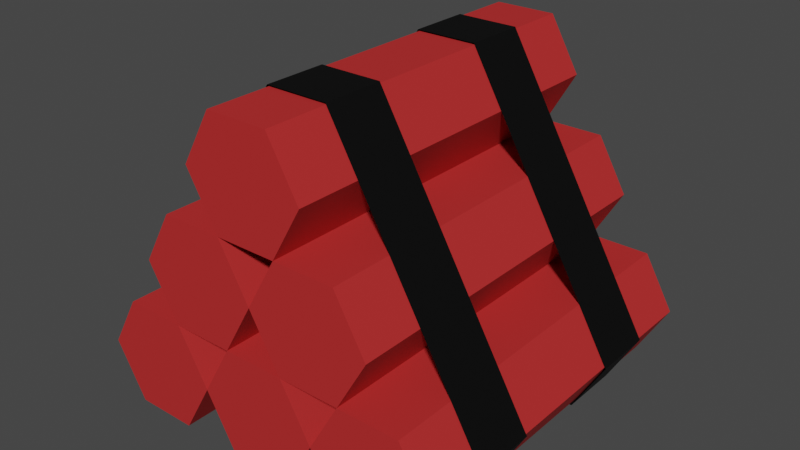 # Source: SM_Prop_TNT.blend  (saved by Blender 3.1.7; exported with 4.5.12 LTS)
import bpy
from mathutils import Matrix  # noqa: F401  (used for matrix-valued properties, if any)

bpy.ops.wm.read_factory_settings(use_empty=True)
scene = bpy.context.scene
scene.name = 'Scene'

# ---- collections
col_collection = bpy.data.collections.new('Collection'); scene.collection.children.link(col_collection)

# ---- materials (node trees are filled in below, after node groups)
mat_m_basic_tnt = bpy.data.materials.new('M_Basic_TNT')
mat_m_basic_tnt.alpha_threshold = 0.0
mat_m_basic_tnt.use_transparent_shadow = False
mat_m_basic_tnt.line_color = (0.0, 0.0, 0.0, 1.0)
mat_m_basic_tnt_strap = bpy.data.materials.new('M_Basic_TNT_Strap')
mat_m_basic_tnt_strap.use_transparent_shadow = False

# ---- material node trees
mat_m_basic_tnt.use_nodes = True; mat_m_basic_tnt.node_tree.nodes.clear()
_N = mat_m_basic_tnt.node_tree.nodes; _L = mat_m_basic_tnt.node_tree.links
n0 = _N.new('ShaderNodeOutputMaterial'); n0.name = 'Material Output'; n0.location = (300, 300)
n1 = _N.new('ShaderNodeBsdfPrincipled'); n1.name = 'Principled BSDF'; n1.location = (10, 300)
n1.distribution = 'GGX'
n1.subsurface_method = 'RANDOM_WALK_SKIN'
n1.inputs[0].default_value = (0.5029, 0.02519, 0.02519, 1.0)
n1.inputs[2].default_value = 0.75
n1.inputs[3].default_value = 1.45
n1.inputs[13].default_value = 0.25
n1.inputs[27].default_value = (0.0, 0.0, 0.0, 1.0)
n1.inputs[28].default_value = 1.0
_L.new(n1.outputs[0], n0.inputs[0])
n0.is_active_output = True
mat_m_basic_tnt_strap.use_nodes = True; mat_m_basic_tnt_strap.node_tree.nodes.clear()
_N = mat_m_basic_tnt_strap.node_tree.nodes; _L = mat_m_basic_tnt_strap.node_tree.links
n0 = _N.new('ShaderNodeBsdfPrincipled'); n0.name = 'Principled BSDF'; n0.location = (10, 300)
n0.distribution = 'GGX'
n0.subsurface_method = 'RANDOM_WALK_SKIN'
n0.inputs[0].default_value = (0.0, 0.0, 0.0, 1.0)
n0.inputs[2].default_value = 0.75
n0.inputs[3].default_value = 1.45
n0.inputs[13].default_value = 0.25
n0.inputs[27].default_value = (0.0, 0.0, 0.0, 1.0)
n0.inputs[28].default_value = 1.0
n1 = _N.new('ShaderNodeOutputMaterial'); n1.name = 'Material Output'; n1.location = (300, 300)
_L.new(n0.outputs[0], n1.inputs[0])
n1.is_active_output = True

# ---- world
world_world = bpy.data.worlds.new('World'); scene.world = world_world
world_world.use_nodes = True; world_world.node_tree.nodes.clear()
_N = world_world.node_tree.nodes; _L = world_world.node_tree.links
n0 = _N.new('ShaderNodeOutputWorld'); n0.name = 'World Output'; n0.location = (300, 300)
n1 = _N.new('ShaderNodeBackground'); n1.name = 'Background'; n1.location = (10, 300)
n1.inputs[0].default_value = (0.05088, 0.05088, 0.05088, 1.0)
_L.new(n1.outputs[0], n0.inputs[0])
n0.is_active_output = True
world_world.color = (0.05088, 0.05088, 0.05088)
world_world.use_sun_shadow = False
world_world.sun_shadow_jitter_overblur = 0.0

# ---- meshes
me_cylinder = bpy.data.meshes.new('Cylinder')
me_cylinder.from_pydata([(-0.2858, 0.33, -1.0), (-0.2858, 0.33, 1.0), (4.172e-07, 0.165, -1.0), (4.172e-07, 0.165, 1.0), (2.98e-08, -0.165, -1.0), (3.874e-07, -0.165, 1.0), (-0.2858, -0.33, -1.0), (-0.2858, -0.33, 1.0), (-0.5716, -0.165, -1.0), (-0.5716, -0.165, 1.0), (-0.5716, 0.165, -1.0), (-0.5716, 0.165, 1.0), (-0.2858, -0.33, -1.0), (-0.2858, -0.33, 1.0), (4.47e-07, -0.495, -1.0), (4.47e-07, -0.495, 1.0), (5.96e-08, -0.825, -1.0), (4.172e-07, -0.825, 1.0), (-0.2858, -0.99, -1.0), (-0.2858, -0.99, 1.0), (-0.5716, -0.825, -1.0), (-0.5716, -0.825, 1.0), (-0.5716, -0.495, -1.0), (-0.5716, -0.495, 1.0), (-0.2858, 0.99, -1.0), (-0.2858, 0.99, 1.0), (3.874e-07, 0.825, -1.0), (3.874e-07, 0.825, 1.0), (0.0, 0.495, -1.0), (3.576e-07, 0.495, 1.0), (-0.2858, 0.33, -1.0), (-0.2858, 0.33, 1.0), (-0.5716, 0.495, -1.0), (-0.5716, 0.495, 1.0), (-0.5716, 0.825, -1.0), (-0.5716, 0.825, 1.0), (-0.8574, 0.66, -1.0), (-0.8574, 0.66, 1.0), (-0.5716, 0.495, -1.0), (-0.5716, 0.495, 1.0), (-0.5716, 0.165, -1.0), (-0.5716, 0.165, 1.0), (-0.8574, -1.249e-08, -1.0), (-0.8574, -1.249e-08, 1.0), (-1.143, 0.165, -1.0), (-1.143, 0.165, 1.0), (-1.143, 0.495, -1.0), (-1.143, 0.495, 1.0), (-0.8574, 4.711e-08, -1.0), (-0.8574, 4.711e-08, 1.0), (-0.5716, -0.165, -1.0), (-0.5716, -0.165, 1.0), (-0.5716, -0.495, -1.0), (-0.5716, -0.495, 1.0), (-0.8574, -0.66, -1.0), (-0.8574, -0.66, 1.0), (-1.143, -0.495, -1.0), (-1.143, -0.495, 1.0), (-1.143, -0.165, -1.0), (-1.143, -0.165, 1.0), (-1.429, 0.33, -1.0), (-1.429, 0.33, 1.0), (-1.143, 0.165, -1.0), (-1.143, 0.165, 1.0), (-1.143, -0.165, -1.0), (-1.143, -0.165, 1.0), (-1.429, -0.33, -1.0), (-1.429, -0.33, 1.0), (-1.715, -0.165, -1.0), (-1.715, -0.165, 1.0), (-1.715, 0.165, -1.0), (-1.715, 0.165, 1.0), (0.006669, -0.8332, 0.6667), (0.006669, -0.8332, 0.3333), (0.006669, -0.8332, -0.3333), (0.006669, -0.8332, -0.6667), (-0.282, -0.9999, 0.6667), (-0.282, -0.9999, 0.3333), (-0.282, -0.9999, -0.3333), (-0.282, -0.9999, -0.6667), (-0.282, 0.9999, -0.6667), (-0.282, 0.9999, -0.3333), (-0.282, 0.9999, 0.3333), (-0.282, 0.9999, 0.6667), (0.006669, 0.8332, 0.6667), (0.006669, 0.8332, 0.3333), (0.006669, 0.8332, -0.3333), (0.006669, 0.8332, -0.6667), (-1.725, -0.1667, 0.6667), (-1.725, -0.1667, 0.3333), (-1.725, -0.1667, -0.3333), (-1.725, -0.1667, -0.6667), (-1.725, 0.1666, 0.6667), (-1.725, 0.1666, 0.3333), (-1.725, 0.1666, -0.3333), (-1.725, 0.1666, -0.6667)], [], [(0, 1, 3, 2), (2, 3, 5, 4), (4, 5, 7, 6), (6, 7, 9, 8), (3, 1, 11, 9, 7, 5), (8, 9, 11, 10), (10, 11, 1, 0), (0, 2, 4, 6, 8, 10), (12, 13, 15, 14), (14, 15, 17, 16), (16, 17, 19, 18), (18, 19, 21, 20), (15, 13, 23, 21, 19, 17), (20, 21, 23, 22), (22, 23, 13, 12), (12, 14, 16, 18, 20, 22), (24, 25, 27, 26), (26, 27, 29, 28), (28, 29, 31, 30), (30, 31, 33, 32), (27, 25, 35, 33, 31, 29), (32, 33, 35, 34), (34, 35, 25, 24), (24, 26, 28, 30, 32, 34), (36, 37, 39, 38), (38, 39, 41, 40), (40, 41, 43, 42), (42, 43, 45, 44), (39, 37, 47, 45, 43, 41), (44, 45, 47, 46), (46, 47, 37, 36), (36, 38, 40, 42, 44, 46), (48, 49, 51, 50), (50, 51, 53, 52), (52, 53, 55, 54), (54, 55, 57, 56), (51, 49, 59, 57, 55, 53), (56, 57, 59, 58), (58, 59, 49, 48), (48, 50, 52, 54, 56, 58), (60, 61, 63, 62), (62, 63, 65, 64), (64, 65, 67, 66), (66, 67, 69, 68), (63, 61, 71, 69, 67, 65), (68, 69, 71, 70), (70, 71, 61, 60), (60, 62, 64, 66, 68, 70), (91, 90, 94, 95), (89, 88, 92, 93), (73, 85, 84, 72), (79, 78, 90, 91), (75, 87, 86, 74), (77, 76, 88, 89), (80, 81, 86, 87), (82, 83, 84, 85), (75, 74, 78, 79), (73, 72, 76, 77), (80, 95, 94, 81), (82, 93, 92, 83)])
me_cylinder.polygons.foreach_set('material_index', [0, 0, 0, 0, 0, 0, 0, 0, 0, 0, 0, 0, 0, 0, 0, 0, 0, 0, 0, 0, 0, 0, 0, 0, 0, 0, 0, 0, 0, 0, 0, 0, 0, 0, 0, 0, 0, 0, 0, 0, 0, 0, 0, 0, 0, 0, 0, 0, 1, 1, 1, 1, 1, 1, 1, 1, 1, 1, 1, 1])
_uv = me_cylinder.uv_layers.new(name='UVMap')
_uv.uv.foreach_set('vector', [1.0, 0.5, 1.0, 1.0, 0.8333, 1.0, 0.8333, 0.5, 0.8333, 0.5, 0.8333, 1.0, 0.6667, 1.0, 0.6667, 0.5, 0.6667, 0.5, 0.6667, 1.0, 0.5, 1.0, 0.5, 0.5, 0.5, 0.5, 0.5, 1.0, 0.3333, 1.0, 0.3333, 0.5, 0.4578, 0.37, 0.25, 0.49, 0.04215, 0.37, 0.04215, 0.13, 0.25, 0.01, 0.4578, 0.13, 0.3333, 0.5, 0.3333, 1.0, 0.1667, 1.0, 0.1667, 0.5, 0.1667, 0.5, 0.1667, 1.0, -8.941e-08, 1.0, -8.941e-08, 0.5, 0.75, 0.49, 0.9578, 0.37, 0.9578, 0.13, 0.75, 0.01, 0.5422, 0.13, 0.5422, 0.37, 1.0, 0.5, 1.0, 1.0, 0.8333, 1.0, 0.8333, 0.5, 0.8333, 0.5, 0.8333, 1.0, 0.6667, 1.0, 0.6667, 0.5, 0.6667, 0.5, 0.6667, 1.0, 0.5, 1.0, 0.5, 0.5, 0.5, 0.5, 0.5, 1.0, 0.3333, 1.0, 0.3333, 0.5, 0.4578, 0.37, 0.25, 0.49, 0.04215, 0.37, 0.04215, 0.13, 0.25, 0.01, 0.4578, 0.13, 0.3333, 0.5, 0.3333, 1.0, 0.1667, 1.0, 0.1667, 0.5, 0.1667, 0.5, 0.1667, 1.0, -8.941e-08, 1.0, -8.941e-08, 0.5, 0.75, 0.49, 0.9578, 0.37, 0.9578, 0.13, 0.75, 0.01, 0.5422, 0.13, 0.5422, 0.37, 1.0, 0.5, 1.0, 1.0, 0.8333, 1.0, 0.8333, 0.5, 0.8333, 0.5, 0.8333, 1.0, 0.6667, 1.0, 0.6667, 0.5, 0.6667, 0.5, 0.6667, 1.0, 0.5, 1.0, 0.5, 0.5, 0.5, 0.5, 0.5, 1.0, 0.3333, 1.0, 0.3333, 0.5, 0.4578, 0.37, 0.25, 0.49, 0.04215, 0.37, 0.04215, 0.13, 0.25, 0.01, 0.4578, 0.13, 0.3333, 0.5, 0.3333, 1.0, 0.1667, 1.0, 0.1667, 0.5, 0.1667, 0.5, 0.1667, 1.0, -8.941e-08, 1.0, -8.941e-08, 0.5, 0.75, 0.49, 0.9578, 0.37, 0.9578, 0.13, 0.75, 0.01, 0.5422, 0.13, 0.5422, 0.37, 1.0, 0.5, 1.0, 1.0, 0.8333, 1.0, 0.8333, 0.5, 0.8333, 0.5, 0.8333, 1.0, 0.6667, 1.0, 0.6667, 0.5, 0.6667, 0.5, 0.6667, 1.0, 0.5, 1.0, 0.5, 0.5, 0.5, 0.5, 0.5, 1.0, 0.3333, 1.0, 0.3333, 0.5, 0.4578, 0.37, 0.25, 0.49, 0.04215, 0.37, 0.04215, 0.13, 0.25, 0.01, 0.4578, 0.13, 0.3333, 0.5, 0.3333, 1.0, 0.1667, 1.0, 0.1667, 0.5, 0.1667, 0.5, 0.1667, 1.0, -8.941e-08, 1.0, -8.941e-08, 0.5, 0.75, 0.49, 0.9578, 0.37, 0.9578, 0.13, 0.75, 0.01, 0.5422, 0.13, 0.5422, 0.37, 1.0, 0.5, 1.0, 1.0, 0.8333, 1.0, 0.8333, 0.5, 0.8333, 0.5, 0.8333, 1.0, 0.6667, 1.0, 0.6667, 0.5, 0.6667, 0.5, 0.6667, 1.0, 0.5, 1.0, 0.5, 0.5, 0.5, 0.5, 0.5, 1.0, 0.3333, 1.0, 0.3333, 0.5, 0.4578, 0.37, 0.25, 0.49, 0.04215, 0.37, 0.04215, 0.13, 0.25, 0.01, 0.4578, 0.13, 0.3333, 0.5, 0.3333, 1.0, 0.1667, 1.0, 0.1667, 0.5, 0.1667, 0.5, 0.1667, 1.0, -8.941e-08, 1.0, -8.941e-08, 0.5, 0.75, 0.49, 0.9578, 0.37, 0.9578, 0.13, 0.75, 0.01, 0.5422, 0.13, 0.5422, 0.37, 1.0, 0.5, 1.0, 1.0, 0.8333, 1.0, 0.8333, 0.5, 0.8333, 0.5, 0.8333, 1.0, 0.6667, 1.0, 0.6667, 0.5, 0.6667, 0.5, 0.6667, 1.0, 0.5, 1.0, 0.5, 0.5, 0.5, 0.5, 0.5, 1.0, 0.3333, 1.0, 0.3333, 0.5, 0.4578, 0.37, 0.25, 0.49, 0.04215, 0.37, 0.04215, 0.13, 0.25, 0.01, 0.4578, 0.13, 0.3333, 0.5, 0.3333, 1.0, 0.1667, 1.0, 0.1667, 0.5, 0.1667, 0.5, 0.1667, 1.0, -8.941e-08, 1.0, -8.941e-08, 0.5, 0.75, 0.49, 0.9578, 0.37, 0.9578, 0.13, 0.75, 0.01, 0.5422, 0.13, 0.5422, 0.37, 0.3333, 0.5833, 0.3333, 0.6667, 0.1667, 0.6667, 0.1667, 0.5833, 0.3333, 0.8333, 0.3333, 0.9167, 0.1667, 0.9167, 0.1667, 0.8333, 0.6667, 0.8333, 0.8333, 0.8333, 0.8333, 0.9167, 0.6667, 0.9167, 0.5, 0.5833, 0.5, 0.6667, 0.3333, 0.6667, 0.3333, 0.5833, 0.6667, 0.5833, 0.8333, 0.5833, 0.8333, 0.6667, 0.6667, 0.6667, 0.5, 0.8333, 0.5, 0.9167, 0.3333, 0.9167, 0.3333, 0.8333, 1.0, 0.5833, 1.0, 0.6667, 0.8333, 0.6667, 0.8333, 0.5833, 1.0, 0.8333, 1.0, 0.9167, 0.8333, 0.9167, 0.8333, 0.8333, 0.6667, 0.5833, 0.6667, 0.6667, 0.5, 0.6667, 0.5, 0.5833, 0.6667, 0.8333, 0.6667, 0.9167, 0.5, 0.9167, 0.5, 0.8333, 1.0, 0.5833, 0.1667, 0.5833, 0.1667, 0.6667, 1.0, 0.6667, 1.0, 0.8333, 0.1667, 0.8333, 0.1667, 0.9167, 1.0, 0.9167])
me_cylinder.materials.append(mat_m_basic_tnt)
me_cylinder.materials.append(mat_m_basic_tnt_strap)
me_cylinder.use_remesh_fix_poles = True
me_cylinder.use_remesh_preserve_attributes = False
me_cylinder.update()

# ---- objects
ob_sm_prop_tnt = bpy.data.objects.new('SM_Prop_TNT', me_cylinder)

# ---- transforms, parenting, visibility, modifiers, constraints
ob_sm_prop_tnt.location = (2.387e-23, 0.0, 0.0)
ob_sm_prop_tnt.rotation_euler = (1.571, 1.571, 0.0)
ob_sm_prop_tnt.scale = (0.5, 0.5, 0.5)

# ---- collection membership
col_collection.objects.link(ob_sm_prop_tnt)

# ---- scene / render settings (as saved in the file)
scene.frame_start = 1; scene.frame_end = 250; scene.frame_set(2)
scene.render.engine = 'BLENDER_EEVEE_NEXT'
scene.cycles.sampling_pattern = 'TABULATED_SOBOL'
scene.cycles.use_light_tree = False
scene.view_settings.view_transform = 'Filmic'
bpy.context.view_layer.update()

# ---- added for rendering (the .blend has no active camera and no usable light): camera, sun
cam_auto = bpy.data.cameras.new('AutoCamera')
cam_auto.lens = 50.0
cam_auto.sensor_width = 36.0
cam_auto.clip_end = 1000.0
ob_auto_camera = bpy.data.objects.new('AutoCamera', cam_auto)
scene.collection.objects.link(ob_auto_camera)
ob_auto_camera.location = (1.53421, -1.84106, 1.657)
ob_auto_camera.rotation_euler = (1.09748, -7.21219e-08, 0.694738)
scene.camera = ob_auto_camera
light_auto_sun = bpy.data.lights.new('AutoSun', 'SUN')
light_auto_sun.energy = 3.0
light_auto_sun.angle = 0.0523599
ob_auto_sun = bpy.data.objects.new('AutoSun', light_auto_sun)
scene.collection.objects.link(ob_auto_sun)
ob_auto_sun.rotation_euler = (0.872665, 0.174533, 0.523599)
bpy.context.view_layer.update()
